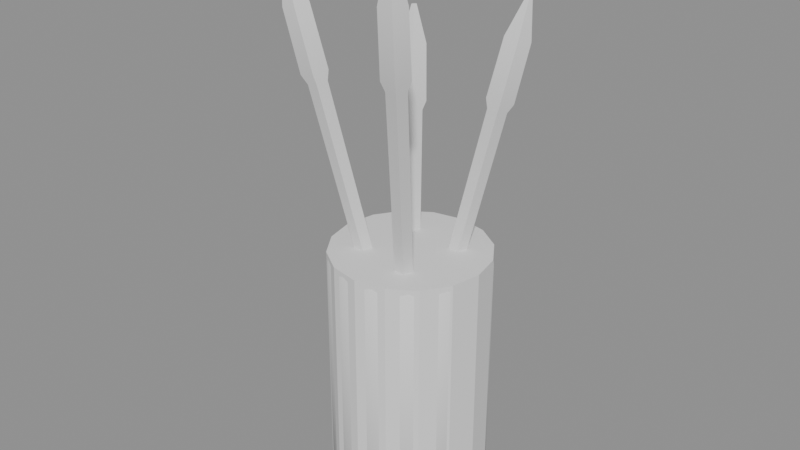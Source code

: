 # Source: model.blend  (saved by Blender 4.5.87; exported with 4.5.12 LTS)
import bpy
from mathutils import Matrix  # noqa: F401  (used for matrix-valued properties, if any)

bpy.ops.wm.read_factory_settings(use_empty=True)
scene = bpy.context.scene
scene.name = 'Scene'

# ---- collections
col_a = bpy.data.collections.new('a'); scene.collection.children.link(col_a)
col_b = bpy.data.collections.new('b'); scene.collection.children.link(col_b)

# ---- materials (node trees are filled in below, after node groups)
mat_greylight14 = bpy.data.materials.new('greyLight14')
mat_yellowlight3 = bpy.data.materials.new('yellowLight3')
mat_blue2 = bpy.data.materials.new('blue2')

# ---- material node trees

# ---- meshes
me_a_cup = bpy.data.meshes.new('a_cup')
me_a_cup.from_pydata([(0.0, 0.025, 2.235e-08), (0.0, 0.025, 0.08), (0.009567, 0.0231, 2.235e-08), (0.009567, 0.0231, 0.08), (0.01768, 0.01768, 2.235e-08), (0.01768, 0.01768, 0.08), (0.0231, 0.009567, 2.235e-08), (0.0231, 0.009567, 0.08), (0.025, 0.0, 2.235e-08), (0.025, 0.0, 0.08), (0.0231, -0.009567, 2.235e-08), (0.0231, -0.009567, 0.08), (0.01768, -0.01768, 2.235e-08), (0.01768, -0.01768, 0.08), (0.009567, -0.0231, 2.235e-08), (0.009567, -0.0231, 0.08), (0.0, -0.025, 2.235e-08), (0.0, -0.025, 0.08), (-0.009567, -0.0231, 2.235e-08), (-0.009567, -0.0231, 0.08), (-0.01768, -0.01768, 2.235e-08), (-0.01768, -0.01768, 0.08), (-0.0231, -0.009567, 2.235e-08), (-0.0231, -0.009567, 0.08), (-0.025, 0.0, 2.235e-08), (-0.025, 0.0, 0.08), (-0.0231, 0.009567, 2.235e-08), (-0.0231, 0.009567, 0.08), (-0.01768, 0.01768, 2.235e-08), (-0.01768, 0.01768, 0.08), (-0.009567, 0.0231, 2.235e-08), (-0.009567, 0.0231, 0.08)], [], [(0, 1, 3, 2), (2, 3, 5, 4), (4, 5, 7, 6), (6, 7, 9, 8), (8, 9, 11, 10), (10, 11, 13, 12), (12, 13, 15, 14), (14, 15, 17, 16), (16, 17, 19, 18), (18, 19, 21, 20), (20, 21, 23, 22), (22, 23, 25, 24), (24, 25, 27, 26), (26, 27, 29, 28), (3, 1, 31, 29, 27, 25, 23, 21, 19, 17, 15, 13, 11, 9, 7, 5), (28, 29, 31, 30), (30, 31, 1, 0), (0, 2, 4, 6, 8, 10, 12, 14, 16, 18, 20, 22, 24, 26, 28, 30)])
me_a_cup.materials.append(mat_greylight14)
me_a_cup.update()
me_b_brushes = bpy.data.meshes.new('b_brushes')
me_b_brushes.from_pydata([(-0.001422, 0.004818, 0.008466), (-0.003784, 0.003071, 0.008405), (-0.002882, 0.000344, 0.007784), (3.871e-05, 0.0004051, 0.007462), (0.0009412, 0.00317, 0.007884), (0.01355, -0.01956, 0.1396), (0.01071, -0.02165, 0.1395), (0.0118, -0.02493, 0.1388), (0.0153, -0.02485, 0.1384), (0.01638, -0.02154, 0.1389), (0.01393, -0.01902, 0.1432), (0.009962, -0.02195, 0.1431), (0.01148, -0.02653, 0.142), (0.01638, -0.02643, 0.1415), (0.0179, -0.02179, 0.1422), (0.01623, -0.02304, 0.1633), (0.01245, -0.02583, 0.1632), (0.0139, -0.0302, 0.1622), (0.01857, -0.0301, 0.1617), (0.02002, -0.02568, 0.1624), (0.01777, -0.02873, 0.1761), (0.01701, -0.02929, 0.1761), (0.0173, -0.03017, 0.1759), (0.01824, -0.03015, 0.1758), (0.01853, -0.02926, 0.176), (-0.001877, 0.0008014, 0.007623), (-0.004222, -0.0008466, 0.008276), (-0.003326, -0.003633, 0.008547), (-0.0004284, -0.003706, 0.008062), (0.0004671, -0.0009661, 0.007491), (0.01789, 0.01888, 0.123), (0.01508, 0.0169, 0.1238), (0.01615, 0.01356, 0.1241), (0.01963, 0.01347, 0.1235), (0.0207, 0.01676, 0.1228), (0.0184, 0.02052, 0.1258), (0.01446, 0.01775, 0.1269), (0.01596, 0.01307, 0.1273), (0.02083, 0.01295, 0.1265), (0.02234, 0.01755, 0.1255), (0.02144, 0.02303, 0.1436), (0.01769, 0.02039, 0.1446), (0.01912, 0.01593, 0.145), (0.02376, 0.01581, 0.1443), (0.02519, 0.0202, 0.1433), (0.02347, 0.02167, 0.1559), (0.02271, 0.02114, 0.1561), (0.023, 0.02025, 0.1562), (0.02393, 0.02022, 0.156), (0.02422, 0.0211, 0.1558), (0.002223, 0.004038, 0.00833), (-0.0001139, 0.002384, 0.007666), (0.0007786, -0.000409, 0.007463), (0.003667, -0.0004808, 0.008002), (0.004559, 0.002268, 0.008538), (-0.02118, -0.01189, 0.1316), (-0.02399, -0.01388, 0.1308), (-0.02292, -0.01723, 0.1306), (-0.01945, -0.01731, 0.1312), (-0.01838, -0.01402, 0.1319), (-0.02178, -0.01112, 0.135), (-0.02571, -0.0139, 0.1338), (-0.02421, -0.0186, 0.1335), (-0.01936, -0.01872, 0.1344), (-0.01786, -0.0141, 0.1353), (-0.02538, -0.01385, 0.1539), (-0.02912, -0.0165, 0.1528), (-0.02769, -0.02096, 0.1525), (-0.02307, -0.02108, 0.1534), (-0.02164, -0.01668, 0.1542), (-0.02778, -0.01871, 0.1661), (-0.02853, -0.01924, 0.1659), (-0.02825, -0.02013, 0.1658), (-0.02732, -0.02015, 0.166), (-0.02704, -0.01927, 0.1662), (0.001365, 0.000712, 0.007578), (-0.0009924, -0.001043, 0.007564), (-9.196e-05, -0.003778, 0.008153), (0.002822, -0.003713, 0.008531), (0.003722, -0.0009382, 0.008175), (-0.01301, 0.01965, 0.1151), (-0.01584, 0.01755, 0.1151), (-0.01476, 0.01427, 0.1158), (-0.01126, 0.01434, 0.1163), (-0.01018, 0.01767, 0.1159), (-0.01338, 0.02131, 0.1177), (-0.01734, 0.01836, 0.1177), (-0.01582, 0.01377, 0.1187), (-0.01093, 0.01388, 0.1193), (-0.009416, 0.01854, 0.1187), (-0.01559, 0.02395, 0.1343), (-0.01936, 0.02114, 0.1343), (-0.01792, 0.01677, 0.1352), (-0.01326, 0.01687, 0.1358), (-0.01182, 0.02131, 0.1352), (-0.01706, 0.02269, 0.1459), (-0.01782, 0.02213, 0.1459), (-0.01753, 0.02125, 0.146), (-0.0166, 0.02127, 0.1462), (-0.01631, 0.02216, 0.1461)], [], [(0, 1, 6, 5), (1, 2, 7, 6), (2, 3, 8, 7), (3, 4, 9, 8), (4, 0, 5, 9), (5, 6, 11, 10), (6, 7, 12, 11), (7, 8, 13, 12), (8, 9, 14, 13), (9, 5, 10, 14), (10, 11, 16, 15), (11, 12, 17, 16), (12, 13, 18, 17), (13, 14, 19, 18), (14, 10, 15, 19), (15, 16, 21, 20), (16, 17, 22, 21), (17, 18, 23, 22), (18, 19, 24, 23), (19, 15, 20, 24), (4, 3, 2, 1, 0), (20, 21, 22, 23, 24), (25, 26, 31, 30), (26, 27, 32, 31), (27, 28, 33, 32), (28, 29, 34, 33), (29, 25, 30, 34), (30, 31, 36, 35), (31, 32, 37, 36), (32, 33, 38, 37), (33, 34, 39, 38), (34, 30, 35, 39), (35, 36, 41, 40), (36, 37, 42, 41), (37, 38, 43, 42), (38, 39, 44, 43), (39, 35, 40, 44), (40, 41, 46, 45), (41, 42, 47, 46), (42, 43, 48, 47), (43, 44, 49, 48), (44, 40, 45, 49), (29, 28, 27, 26, 25), (45, 46, 47, 48, 49), (50, 51, 56, 55), (51, 52, 57, 56), (52, 53, 58, 57), (53, 54, 59, 58), (54, 50, 55, 59), (55, 56, 61, 60), (56, 57, 62, 61), (57, 58, 63, 62), (58, 59, 64, 63), (59, 55, 60, 64), (60, 61, 66, 65), (61, 62, 67, 66), (62, 63, 68, 67), (63, 64, 69, 68), (64, 60, 65, 69), (65, 66, 71, 70), (66, 67, 72, 71), (67, 68, 73, 72), (68, 69, 74, 73), (69, 65, 70, 74), (54, 53, 52, 51, 50), (70, 71, 72, 73, 74), (75, 76, 81, 80), (76, 77, 82, 81), (77, 78, 83, 82), (78, 79, 84, 83), (79, 75, 80, 84), (80, 81, 86, 85), (81, 82, 87, 86), (82, 83, 88, 87), (83, 84, 89, 88), (84, 80, 85, 89), (85, 86, 91, 90), (86, 87, 92, 91), (87, 88, 93, 92), (88, 89, 94, 93), (89, 85, 90, 94), (90, 91, 96, 95), (91, 92, 97, 96), (92, 93, 98, 97), (93, 94, 99, 98), (94, 90, 95, 99), (79, 78, 77, 76, 75), (95, 96, 97, 98, 99)])
me_b_brushes.polygons.foreach_set('use_smooth', [True] * 88)
_k = set([(0, 1), (0, 4), (0, 5), (1, 2), (1, 6), (2, 3), (2, 7), (3, 4), (3, 8), (4, 9), (5, 10), (6, 11), (7, 12), (8, 13), (9, 14), (10, 15), (11, 16), (12, 17), (13, 18), (14, 19), (15, 20), (16, 21), (17, 22), (18, 23), (19, 24), (20, 21), (20, 24), (21, 22), (22, 23), (23, 24), (25, 26), (25, 29), (25, 30), (26, 27), (26, 31), (27, 28), (27, 32), (28, 29), (28, 33), (29, 34), (30, 35), (31, 36), (32, 37), (33, 38), (34, 39), (35, 40), (36, 41), (37, 42), (38, 43), (39, 44), (40, 45), (41, 46), (42, 47), (43, 48), (44, 49), (45, 46), (45, 49), (46, 47), (47, 48), (48, 49), (50, 51), (50, 54), (50, 55), (51, 52), (51, 56), (52, 53), (52, 57), (53, 54), (53, 58), (54, 59), (55, 60), (56, 61), (57, 62), (58, 63), (59, 64), (60, 65), (61, 66), (62, 67), (63, 68), (64, 69), (65, 70), (66, 71), (67, 72), (68, 73), (69, 74), (70, 71), (70, 74), (71, 72), (72, 73), (73, 74), (75, 76), (75, 79), (75, 80), (76, 77), (76, 81), (77, 78), (77, 82), (78, 79), (78, 83), (79, 84), (80, 85), (81, 86), (82, 87), (83, 88), (84, 89), (85, 90), (86, 91), (87, 92), (88, 93), (89, 94), (90, 95), (91, 96), (92, 97), (93, 98), (94, 99), (95, 96), (95, 99), (96, 97), (97, 98), (98, 99)])
me_b_brushes.attributes.new('sharp_edge', 'BOOLEAN', 'EDGE').data.foreach_set('value', [ (min(e.vertices), max(e.vertices)) in _k for e in me_b_brushes.edges])
me_b_brushes.materials.append(mat_yellowlight3)
me_b_brushes.update()
me_b_cup = bpy.data.meshes.new('b_cup')
me_b_cup.from_pydata([(0.0, 0.0, 0.0), (0.022, 0.0, 0.0), (0.01982, 0.009545, 0.0), (0.01372, 0.0172, 0.0), (0.004895, 0.02145, 0.0), (-0.004895, 0.02145, 0.0), (-0.01372, 0.0172, 0.0), (-0.01982, 0.009545, 0.0), (-0.022, 2.694e-18, 0.0), (-0.01982, -0.009545, 0.0), (-0.01372, -0.0172, 0.0), (-0.004895, -0.02145, 0.0), (0.004895, -0.02145, 0.0), (0.01372, -0.0172, 0.0), (0.01982, -0.009545, 0.0), (0.025, 0.0, 0.003), (0.02252, 0.01085, 0.003), (0.01559, 0.01955, 0.003), (0.005563, 0.02437, 0.003), (-0.005563, 0.02437, 0.003), (-0.01559, 0.01955, 0.003), (-0.02252, 0.01085, 0.003), (-0.025, 3.062e-18, 0.003), (-0.02252, -0.01085, 0.003), (-0.01559, -0.01955, 0.003), (-0.005563, -0.02437, 0.003), (0.005563, -0.02437, 0.003), (0.01559, -0.01955, 0.003), (0.02252, -0.01085, 0.003), (0.025, 0.0, 0.078), (0.02252, 0.01085, 0.078), (0.01559, 0.01955, 0.078), (0.005563, 0.02437, 0.078), (-0.005563, 0.02437, 0.078), (-0.01559, 0.01955, 0.078), (-0.02252, 0.01085, 0.078), (-0.025, 3.062e-18, 0.078), (-0.02252, -0.01085, 0.078), (-0.01559, -0.01955, 0.078), (-0.005563, -0.02437, 0.078), (0.005563, -0.02437, 0.078), (0.01559, -0.01955, 0.078), (0.02252, -0.01085, 0.078), (0.0235, 0.0, 0.08), (0.02117, 0.0102, 0.08), (0.01465, 0.01837, 0.08), (0.005229, 0.02291, 0.08), (-0.005229, 0.02291, 0.08), (-0.01465, 0.01837, 0.08), (-0.02117, 0.0102, 0.08), (-0.0235, 2.878e-18, 0.08), (-0.02117, -0.0102, 0.08), (-0.01465, -0.01837, 0.08), (-0.005229, -0.02291, 0.08), (0.005229, -0.02291, 0.08), (0.01465, -0.01837, 0.08), (0.02117, -0.0102, 0.08), (0.022, 0.0, 0.078), (0.01982, 0.009545, 0.078), (0.01372, 0.0172, 0.078), (0.004895, 0.02145, 0.078), (-0.004895, 0.02145, 0.078), (-0.01372, 0.0172, 0.078), (-0.01982, 0.009545, 0.078), (-0.022, 2.694e-18, 0.078), (-0.01982, -0.009545, 0.078), (-0.01372, -0.0172, 0.078), (-0.004895, -0.02145, 0.078), (0.004895, -0.02145, 0.078), (0.01372, -0.0172, 0.078), (0.01982, -0.009545, 0.078), (0.022, 0.0, 0.006), (0.01982, 0.009545, 0.006), (0.01372, 0.0172, 0.006), (0.004895, 0.02145, 0.006), (-0.004895, 0.02145, 0.006), (-0.01372, 0.0172, 0.006), (-0.01982, 0.009545, 0.006), (-0.022, 2.694e-18, 0.006), (-0.01982, -0.009545, 0.006), (-0.01372, -0.0172, 0.006), (-0.004895, -0.02145, 0.006), (0.004895, -0.02145, 0.006), (0.01372, -0.0172, 0.006), (0.01982, -0.009545, 0.006), (0.0, 0.0, 0.006)], [], [(0, 2, 1), (0, 3, 2), (0, 4, 3), (0, 5, 4), (0, 6, 5), (0, 7, 6), (0, 8, 7), (0, 9, 8), (0, 10, 9), (0, 11, 10), (0, 12, 11), (0, 13, 12), (0, 14, 13), (0, 1, 14), (1, 2, 16, 15), (2, 3, 17, 16), (3, 4, 18, 17), (4, 5, 19, 18), (5, 6, 20, 19), (6, 7, 21, 20), (7, 8, 22, 21), (8, 9, 23, 22), (9, 10, 24, 23), (10, 11, 25, 24), (11, 12, 26, 25), (12, 13, 27, 26), (13, 14, 28, 27), (14, 1, 15, 28), (15, 16, 30, 29), (16, 17, 31, 30), (17, 18, 32, 31), (18, 19, 33, 32), (19, 20, 34, 33), (20, 21, 35, 34), (21, 22, 36, 35), (22, 23, 37, 36), (23, 24, 38, 37), (24, 25, 39, 38), (25, 26, 40, 39), (26, 27, 41, 40), (27, 28, 42, 41), (28, 15, 29, 42), (29, 30, 44, 43), (30, 31, 45, 44), (31, 32, 46, 45), (32, 33, 47, 46), (33, 34, 48, 47), (34, 35, 49, 48), (35, 36, 50, 49), (36, 37, 51, 50), (37, 38, 52, 51), (38, 39, 53, 52), (39, 40, 54, 53), (40, 41, 55, 54), (41, 42, 56, 55), (42, 29, 43, 56), (43, 44, 58, 57), (44, 45, 59, 58), (45, 46, 60, 59), (46, 47, 61, 60), (47, 48, 62, 61), (48, 49, 63, 62), (49, 50, 64, 63), (50, 51, 65, 64), (51, 52, 66, 65), (52, 53, 67, 66), (53, 54, 68, 67), (54, 55, 69, 68), (55, 56, 70, 69), (56, 43, 57, 70), (57, 58, 72, 71), (58, 59, 73, 72), (59, 60, 74, 73), (60, 61, 75, 74), (61, 62, 76, 75), (62, 63, 77, 76), (63, 64, 78, 77), (64, 65, 79, 78), (65, 66, 80, 79), (66, 67, 81, 80), (67, 68, 82, 81), (68, 69, 83, 82), (69, 70, 84, 83), (70, 57, 71, 84), (71, 72, 85), (72, 73, 85), (73, 74, 85), (74, 75, 85), (75, 76, 85), (76, 77, 85), (77, 78, 85), (78, 79, 85), (79, 80, 85), (80, 81, 85), (81, 82, 85), (82, 83, 85), (83, 84, 85), (84, 71, 85)])
me_b_cup.polygons.foreach_set('use_smooth', [True] * 98)
_k = set([(43, 44), (43, 56), (44, 45), (45, 46), (46, 47), (47, 48), (48, 49), (49, 50), (50, 51), (51, 52), (52, 53), (53, 54), (54, 55), (55, 56), (71, 72), (71, 84), (72, 73), (73, 74), (74, 75), (75, 76), (76, 77), (77, 78), (78, 79), (79, 80), (80, 81), (81, 82), (82, 83), (83, 84)])
me_b_cup.attributes.new('sharp_edge', 'BOOLEAN', 'EDGE').data.foreach_set('value', [ (min(e.vertices), max(e.vertices)) in _k for e in me_b_cup.edges])
me_b_cup.materials.append(mat_blue2)
me_b_cup.update()

# ---- objects
ob_a_cup = bpy.data.objects.new('a_cup', me_a_cup)
ob_b_brushes = bpy.data.objects.new('b_brushes', me_b_brushes)
ob_b_cup = bpy.data.objects.new('b_cup', me_b_cup)

# ---- transforms, parenting, visibility, modifiers, constraints
ob_a_cup.location = (0.0, 0.0, 0.0)
ob_b_brushes.location = (0.0, 0.0, 0.0)
ob_b_cup.location = (0.0, 0.0, 0.0)

# ---- collection membership
col_a.objects.link(ob_a_cup)
col_b.objects.link(ob_b_brushes)
col_b.objects.link(ob_b_cup)

# ---- scene / render settings (as saved in the file)
scene.frame_start = 1; scene.frame_end = 250; scene.frame_set(1)
scene.render.engine = 'BLENDER_EEVEE_NEXT'
bpy.context.view_layer.update()

# ---- added for rendering (the .blend has no active camera and no usable light): camera, sun + grey world if the file has none
cam_auto = bpy.data.cameras.new('AutoCamera')
cam_auto.lens = 50.0
cam_auto.sensor_width = 36.0
cam_auto.clip_end = 1000.0
ob_auto_camera = bpy.data.objects.new('AutoCamera', cam_auto)
scene.collection.objects.link(ob_auto_camera)
ob_auto_camera.location = (0.183078, -0.224653, 0.236111)
ob_auto_camera.rotation_euler = (1.09748, -7.21219e-08, 0.694738)
scene.camera = ob_auto_camera
light_auto_sun = bpy.data.lights.new('AutoSun', 'SUN')
light_auto_sun.energy = 3.0
light_auto_sun.angle = 0.0523599
ob_auto_sun = bpy.data.objects.new('AutoSun', light_auto_sun)
scene.collection.objects.link(ob_auto_sun)
ob_auto_sun.rotation_euler = (0.872665, 0.174533, 0.523599)
if scene.world is None:
    world_auto = bpy.data.worlds.new('AutoWorld')
    world_auto.color = (0.3, 0.3, 0.3)
    scene.world = world_auto
bpy.context.view_layer.update()
